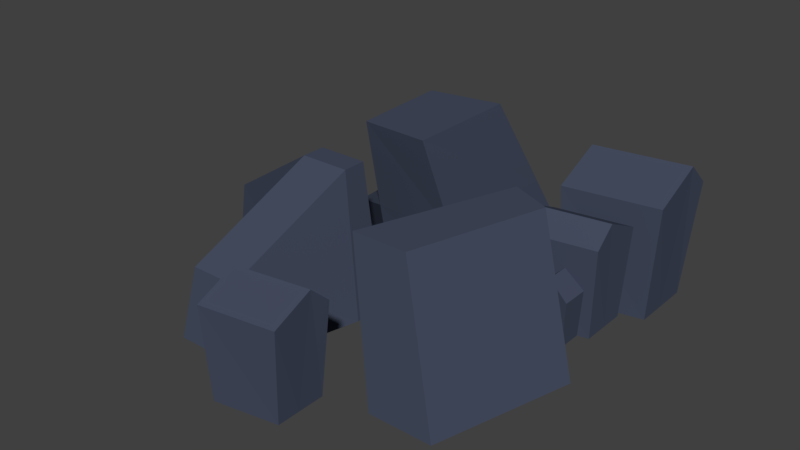 # Source: terrain.blend  (saved by Blender 2.79.0; exported with 4.5.12 LTS)
import bpy
from mathutils import Matrix  # noqa: F401  (used for matrix-valued properties, if any)

bpy.ops.wm.read_factory_settings(use_empty=True)
scene = bpy.context.scene
scene.name = 'Scene'

# ---- collections
col_collection_1 = bpy.data.collections.new('Collection 1'); scene.collection.children.link(col_collection_1)

# ---- materials (node trees are filled in below, after node groups)
mat_material = bpy.data.materials.new('Material')
mat_material.alpha_threshold = 0.0
mat_material.use_transparent_shadow = False
mat_material.diffuse_color = (0.05978, 0.07328, 0.1149, 1.0)
mat_material.roughness = 0.5
mat_material.line_color = (0.0, 0.0, 0.0, 1.0)

# ---- material node trees

# ---- world
world_world = bpy.data.worlds.new('World'); scene.world = world_world
world_world.color = (0.05088, 0.05088, 0.05088)
world_world.use_sun_shadow = False
world_world.sun_shadow_jitter_overblur = 0.0
world_world.cycles.sampling_method = 'MANUAL'

# ---- meshes
me_cube = bpy.data.meshes.new('Cube')
me_cube.from_pydata([(-2.623, -6.051, -5.841e-05), (-2.308, -5.736, 2.0), (-1.769, -1.732, -5.841e-05), (-1.454, -2.048, 4.163), (-0.6229, -6.051, -5.841e-05), (-0.9382, -5.736, 2.0), (0.2307, -1.732, -5.841e-05), (-0.08459, -2.048, 4.163), (-1.769, -2.687, -5.841e-05), (-1.454, -2.701, 4.163), (0.2307, -2.687, -5.841e-05), (-0.08459, -2.701, 4.163), (-4.845, -1.736, 2.0), (-4.845, -1.082, 2.0), (-5.16, -0.7668, -5.841e-05), (-5.16, -1.722, -5.841e-05)], [], [(9, 3, 13, 12), (2, 3, 7, 6), (10, 11, 5, 4), (4, 5, 1, 0), (8, 10, 4, 0), (11, 9, 1, 5), (7, 3, 9, 11), (2, 6, 10, 8), (6, 7, 11, 10), (0, 1, 9, 8), (15, 12, 13, 14), (3, 2, 14, 13), (2, 8, 15, 14), (8, 9, 12, 15)])
me_cube.materials.append(mat_material)
me_cube.use_remesh_preserve_volume = False
me_cube.use_remesh_preserve_attributes = False
me_cube.use_mirror_vertex_groups = False
me_cube.update()
me_cube_004 = bpy.data.meshes.new('Cube.004')
me_cube_004.from_pydata([(1.779, 4.644, -5.841e-05), (1.085, 2.047, 4.749), (1.858, 0.01716, -5.841e-05), (1.077, -1.186, 4.749), (-1.227, 4.06, -5.841e-05), (-0.9249, 1.689, 4.749), (-0.968, 0.01578, -5.841e-05), (-0.8002, -1.113, 4.749), (1.465, 3.469, 2.149), (1.505, -0.5273, 2.149), (-0.8921, -0.4948, 2.149), (-1.09, 2.987, 2.149), (-2.501, 0.5853, 1.433), (-3.336, 0.8607, -5.841e-05), (-3.595, 4.905, -5.841e-05), (-2.657, 3.327, 1.433)], [], [(8, 1, 3, 9), (9, 3, 7, 10), (10, 7, 5, 11), (11, 5, 1, 8), (2, 6, 4, 0), (7, 3, 1, 5), (4, 11, 8, 0), (11, 4, 14, 15), (2, 9, 10, 6), (0, 8, 9, 2), (13, 12, 15, 14), (4, 6, 13, 14), (6, 10, 12, 13), (10, 11, 15, 12)])
me_cube_004.materials.append(mat_material)
me_cube_004.use_remesh_preserve_volume = False
me_cube_004.use_remesh_preserve_attributes = False
me_cube_004.use_mirror_vertex_groups = False
me_cube_004.update()
me_cube_003 = bpy.data.meshes.new('Cube.003')
me_cube_003.from_pydata([(3.004, -5.452, -5.842e-05), (2.196, -4.973, 4.171), (4.437, -1.051, -5.842e-05), (3.63, -0.8499, 4.171), (4.797, -5.452, -5.842e-05), (3.68, -4.973, 4.171), (5.871, -1.544, -5.842e-05), (4.754, -1.343, 4.171)], [], [(0, 1, 3, 2), (2, 3, 7, 6), (6, 7, 5, 4), (4, 5, 1, 0), (2, 6, 4, 0), (7, 3, 1, 5)])
me_cube_003.materials.append(mat_material)
me_cube_003.use_remesh_preserve_volume = False
me_cube_003.use_remesh_preserve_attributes = False
me_cube_003.use_mirror_vertex_groups = False
me_cube_003.update()
me_cube_002 = bpy.data.meshes.new('Cube.002')
me_cube_002.from_pydata([(4.887, -0.4073, -0.0001087), (5.008, -0.5284, 1.365), (4.116, -0.4073, -0.0001087), (3.995, -0.5284, 1.365), (4.887, 0.3634, -0.0001087), (5.008, 0.4844, 1.365), (4.116, 0.3634, -0.0001087), (3.995, 0.4844, 1.365), (4.501, -0.4073, -0.0001087), (4.501, -0.5284, 1.886), (4.501, 0.3634, -0.0001087), (4.501, 0.4844, 1.886), (3.42, 0.06794, -0.0001088), (3.241, -0.08962, 2.578), (3.42, 1.478, -0.0001088), (3.241, 1.599, 2.578), (5.203, 0.3764, -0.0001088), (5.324, 0.2188, 2.578), (5.203, 1.786, -0.0001088), (5.324, 1.907, 2.578), (3.42, 0.8255, -0.0001088), (3.241, 0.4808, 3.099), (5.203, 1.134, -0.0001088), (5.324, 0.7893, 3.099)], [], [(8, 9, 3, 2), (2, 3, 7, 6), (10, 11, 5, 4), (4, 5, 1, 0), (8, 10, 4, 0), (11, 9, 1, 5), (7, 3, 9, 11), (2, 6, 10, 8), (6, 7, 11, 10), (0, 1, 9, 8), (20, 21, 15, 14), (14, 15, 19, 18), (22, 23, 17, 16), (16, 17, 13, 12), (20, 22, 16, 12), (23, 21, 13, 17), (19, 15, 21, 23), (14, 18, 22, 20), (18, 19, 23, 22), (12, 13, 21, 20)])
me_cube_002.materials.append(mat_material)
me_cube_002.use_remesh_preserve_volume = False
me_cube_002.use_remesh_preserve_attributes = False
me_cube_002.use_mirror_vertex_groups = False
me_cube_002.update()
me_cube_005 = bpy.data.meshes.new('Cube.005')
me_cube_005.from_pydata([(0.2859, -5.163, -0.0001087), (0.1649, -5.042, 1.365), (1.057, -5.163, -0.0001087), (1.178, -5.042, 1.365), (0.2859, -5.934, -0.0001087), (0.1649, -6.055, 1.365), (1.057, -5.934, -0.0001087), (1.178, -6.055, 1.365), (0.6713, -5.163, -0.0001087), (0.6713, -5.042, 1.886), (0.6713, -5.934, -0.0001087), (0.6713, -6.055, 1.886), (1.752, -5.638, -0.0001087), (1.931, -5.481, 2.578), (1.752, -7.048, -0.0001087), (1.931, -7.169, 2.578), (-0.03037, -5.947, -0.0001087), (-0.1514, -5.789, 2.578), (-0.03037, -7.357, -0.0001087), (-0.1514, -7.478, 2.578), (1.752, -6.396, -0.0001087), (1.931, -6.051, 3.099), (-0.03037, -6.704, -0.0001087), (-0.1514, -6.36, 3.099)], [], [(8, 9, 3, 2), (2, 3, 7, 6), (10, 11, 5, 4), (4, 5, 1, 0), (8, 10, 4, 0), (11, 9, 1, 5), (7, 3, 9, 11), (2, 6, 10, 8), (6, 7, 11, 10), (0, 1, 9, 8), (20, 21, 15, 14), (14, 15, 19, 18), (22, 23, 17, 16), (16, 17, 13, 12), (20, 22, 16, 12), (23, 21, 13, 17), (19, 15, 21, 23), (14, 18, 22, 20), (18, 19, 23, 22), (12, 13, 21, 20)])
me_cube_005.materials.append(mat_material)
me_cube_005.use_remesh_preserve_volume = False
me_cube_005.use_remesh_preserve_attributes = False
me_cube_005.use_mirror_vertex_groups = False
me_cube_005.update()
me_cube_006 = bpy.data.meshes.new('Cube.006')
me_cube_006.from_pydata([(3.695, 4.981, -0.3199), (3.538, 5.138, 1.453), (4.696, 4.981, -0.3199), (4.853, 5.138, 1.453), (3.695, 3.98, -0.3199), (3.538, 3.823, 1.453), (4.696, 3.98, -0.3199), (4.853, 3.823, 1.453), (4.195, 4.981, -0.3199), (4.195, 5.138, 2.129), (4.195, 3.98, -0.3199), (4.195, 3.823, 2.129), (5.599, 4.364, -0.3199), (5.831, 4.568, 3.027), (5.599, 2.534, -0.3199), (5.831, 2.377, 3.027), (3.285, 3.963, -0.3199), (3.127, 4.168, 3.027), (3.285, 2.133, -0.3199), (3.127, 1.976, 3.027), (5.599, 3.38, -0.3199), (5.831, 3.828, 3.703), (3.285, 2.98, -0.3199), (3.127, 3.427, 3.703)], [], [(8, 9, 3, 2), (2, 3, 7, 6), (10, 11, 5, 4), (4, 5, 1, 0), (8, 10, 4, 0), (11, 9, 1, 5), (7, 3, 9, 11), (2, 6, 10, 8), (6, 7, 11, 10), (0, 1, 9, 8), (20, 21, 15, 14), (14, 15, 19, 18), (22, 23, 17, 16), (16, 17, 13, 12), (20, 22, 16, 12), (23, 21, 13, 17), (19, 15, 21, 23), (14, 18, 22, 20), (18, 19, 23, 22), (12, 13, 21, 20)])
me_cube_006.materials.append(mat_material)
me_cube_006.use_remesh_preserve_volume = False
me_cube_006.use_remesh_preserve_attributes = False
me_cube_006.use_mirror_vertex_groups = False
me_cube_006.update()

# ---- objects
ob_cube_004 = bpy.data.objects.new('Cube.004', me_cube)
ob_cube_002 = bpy.data.objects.new('Cube.002', me_cube_004)
ob_cube = bpy.data.objects.new('Cube', me_cube_003)
ob_cube_000 = bpy.data.objects.new('Cube.000', me_cube_002)
ob_cube_001 = bpy.data.objects.new('Cube.001', me_cube_005)
ob_cube_003 = bpy.data.objects.new('Cube.003', me_cube_006)

# ---- transforms, parenting, visibility, modifiers, constraints
ob_cube_004.location = (0.0, 0.0, 0.0)
ob_cube_004.lineart.crease_threshold = 0.0
ob_cube_002.location = (0.0, 0.0, 0.0)
ob_cube_002.lineart.crease_threshold = 0.0
ob_cube.location = (0.0, 0.0, 0.0)
ob_cube.lineart.crease_threshold = 0.0
ob_cube_000.location = (0.0, 0.0, 0.0)
ob_cube_000.lineart.crease_threshold = 0.0
ob_cube_001.location = (0.0, 0.0, 0.0)
ob_cube_001.lineart.crease_threshold = 0.0
ob_cube_003.location = (0.0, 0.0, 0.0)
ob_cube_003.lineart.crease_threshold = 0.0

# ---- collection membership
col_collection_1.objects.link(ob_cube_004)
col_collection_1.objects.link(ob_cube_002)
col_collection_1.objects.link(ob_cube)
col_collection_1.objects.link(ob_cube_000)
col_collection_1.objects.link(ob_cube_001)
col_collection_1.objects.link(ob_cube_003)

# ---- scene / render settings (as saved in the file)
scene.frame_start = 1; scene.frame_end = 250; scene.frame_set(1)
scene.render.engine = 'BLENDER_EEVEE_NEXT'
scene.render.resolution_percentage = 50
scene.render.dither_intensity = 0.0
scene.cycles.use_denoising = False
scene.cycles.samples = 128
scene.cycles.sampling_pattern = 'TABULATED_SOBOL'
scene.cycles.use_adaptive_sampling = False
scene.cycles.use_light_tree = False
scene.cycles.blur_glossy = 0.0
scene.cycles.sample_clamp_indirect = 0.0
scene.view_settings.view_transform = 'Standard'
bpy.context.view_layer.update()

# ---- added for rendering (the .blend has no active camera and no usable light): camera, sun
cam_auto = bpy.data.cameras.new('AutoCamera')
cam_auto.lens = 50.0
cam_auto.sensor_width = 36.0
cam_auto.clip_end = 1000.0
ob_auto_camera = bpy.data.objects.new('AutoCamera', cam_auto)
scene.collection.objects.link(ob_auto_camera)
ob_auto_camera.location = (16.554, -20.6083, 15.1733)
ob_auto_camera.rotation_euler = (1.09748, -7.21219e-08, 0.694738)
scene.camera = ob_auto_camera
light_auto_sun = bpy.data.lights.new('AutoSun', 'SUN')
light_auto_sun.energy = 3.0
light_auto_sun.angle = 0.0523599
ob_auto_sun = bpy.data.objects.new('AutoSun', light_auto_sun)
scene.collection.objects.link(ob_auto_sun)
ob_auto_sun.rotation_euler = (0.872665, 0.174533, 0.523599)
bpy.context.view_layer.update()
